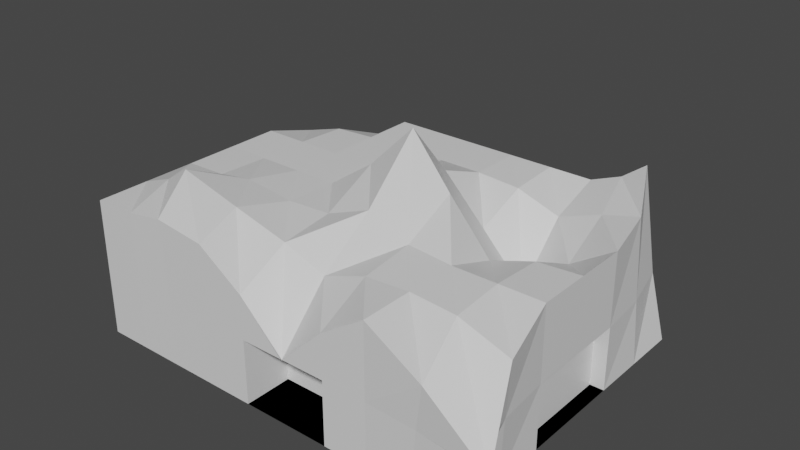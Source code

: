 # Source: Building.blend  (saved by Blender 2.82.7; exported with 4.5.12 LTS)
import bpy
from mathutils import Matrix  # noqa: F401  (used for matrix-valued properties, if any)

bpy.ops.wm.read_factory_settings(use_empty=True)
scene = bpy.context.scene
scene.name = 'Scene'

# ---- collections
col_collection = bpy.data.collections.new('Collection'); scene.collection.children.link(col_collection)

# ---- materials (node trees are filled in below, after node groups)
mat_material = bpy.data.materials.new('Material')
mat_material.alpha_threshold = 0.0
mat_material.use_transparent_shadow = False
mat_material.line_color = (0.0, 0.0, 0.0, 1.0)

# ---- material node trees
mat_material.use_nodes = True; mat_material.node_tree.nodes.clear()
_N = mat_material.node_tree.nodes; _L = mat_material.node_tree.links
n0 = _N.new('ShaderNodeOutputMaterial'); n0.name = 'Material Output'; n0.location = (300, 300)
n1 = _N.new('ShaderNodeBsdfPrincipled'); n1.name = 'Principled BSDF'; n1.location = (10, 300)
n1.distribution = 'GGX'
n1.subsurface_method = 'BURLEY'
n1.inputs[2].default_value = 0.4
n1.inputs[3].default_value = 1.45
n1.inputs[27].default_value = (0.0, 0.0, 0.0, 1.0)
n1.inputs[28].default_value = 1.0
_L.new(n1.outputs[0], n0.inputs[0])
n0.is_active_output = True

# ---- world
world_world = bpy.data.worlds.new('World'); scene.world = world_world
world_world.use_nodes = True; world_world.node_tree.nodes.clear()
_N = world_world.node_tree.nodes; _L = world_world.node_tree.links
n0 = _N.new('ShaderNodeOutputWorld'); n0.name = 'World Output'; n0.location = (300, 300)
n1 = _N.new('ShaderNodeBackground'); n1.name = 'Background'; n1.location = (10, 300)
n1.inputs[0].default_value = (0.05088, 0.05088, 0.05088, 1.0)
_L.new(n1.outputs[0], n0.inputs[0])
n0.is_active_output = True
world_world.color = (0.05088, 0.05088, 0.05088)
world_world.use_sun_shadow = False
world_world.sun_shadow_jitter_overblur = 0.0

# ---- meshes
me_cube = bpy.data.meshes.new('Cube')
me_cube.from_pydata([(0.429, 0.4592, 1.845), (0.5382, 0.5382, 0.002165), (0.5382, -0.5382, 2.398), (0.5382, -0.5382, 0.002165), (-0.4418, 0.5494, 2.762), (-0.5382, 0.5382, 0.002165), (-0.631, -0.5744, 1.474), (-0.5382, -0.5382, 0.002165), (0.4186, 0.5382, 0.002165), (0.299, 0.5382, 0.002165), (0.1794, 0.5382, 0.002165), (0.0598, 0.5382, 0.002165), (-0.0598, 0.5382, 0.002165), (-0.1794, 0.5382, 0.002165), (-0.299, 0.5382, 0.002165), (-0.4186, 0.5382, 0.002165), (0.4224, -0.5379, 2.413), (0.3226, -0.5363, 2.485), (0.1833, -0.5379, 2.413), (0.0598, -0.5382, 2.021), (-0.0598, -0.5382, 1.461), (-0.1794, -0.5382, 2.021), (-0.299, -0.5382, 2.398), (-0.4559, -0.5528, 2.027), (-0.4186, -0.5382, 0.002165), (-0.299, -0.5382, 0.002165), (-0.1794, -0.5382, 0.002165), (-0.0598, -0.5382, 0.002165), (0.0598, -0.5382, 0.002165), (0.1794, -0.5382, 0.002165), (0.299, -0.5382, 0.002165), (0.4186, -0.5382, 0.002165), (-0.3798, 0.5427, 2.545), (-0.299, 0.5382, 2.398), (-0.1794, 0.5382, 2.398), (-0.0598, 0.5382, 2.398), (0.0598, 0.5382, 2.398), (0.1794, 0.5382, 2.398), (0.299, 0.5382, 2.398), (0.3746, 0.5064, 2.176), (-0.5382, 0.0, 0.002165), (0.5382, 0.0, 2.398), (-0.5382, 0.0, 2.398), (0.5382, 0.0, 0.002165), (-0.4186, 0.0, 0.002165), (-0.299, 0.0, 0.002165), (-0.1794, 0.0, 0.002165), (-0.0598, 0.0, 0.002165), (0.0598, 0.0, 0.002165), (0.1794, 0.0, 0.002165), (0.299, 0.0, 0.002165), (0.4186, 0.0, 0.002165), (0.4186, 0.0, 2.398), (0.299, 0.0, 2.398), (0.1794, 0.0, 2.398), (0.08, 0.04182, 2.723), (-0.009578, 0.104, 3.205), (-0.1592, 0.04182, 2.697), (-0.299, 0.0, 2.173), (-0.4186, 0.0, 2.361), (-0.5382, 0.1794, 2.398), (-0.5136, 0.3616, 2.491), (0.5382, 0.1794, 0.002165), (0.5382, 0.3588, 0.002165), (-0.5382, 0.3588, 0.002165), (-0.5382, 0.1794, 0.002165), (0.5103, 0.3386, 2.257), (0.5382, 0.1794, 2.398), (-0.4186, 0.3588, 0.002165), (-0.4186, 0.1794, 0.002165), (-0.299, 0.3588, 0.002165), (-0.299, 0.1794, 0.002165), (-0.1794, 0.3588, 0.002165), (-0.1794, 0.1794, 0.002165), (-0.0598, 0.3588, 0.002165), (-0.0598, 0.1794, 0.002165), (0.0598, 0.3588, 0.002165), (0.0598, 0.1794, 0.002165), (0.1794, 0.3588, 0.002165), (0.1794, 0.1794, 0.002165), (0.299, 0.3588, 0.002165), (0.299, 0.1794, 0.002165), (0.4186, 0.3588, 0.002165), (0.4186, 0.1794, 0.002165), (0.414, 0.3555, 2.375), (0.4186, 0.1794, 2.398), (0.299, 0.3588, 2.398), (0.299, 0.1794, 2.398), (0.1794, 0.3588, 2.398), (0.1794, 0.1794, 2.398), (0.0598, 0.3588, 2.398), (0.0619, 0.1837, 2.432), (-0.0598, 0.3588, 2.398), (-0.04698, 0.2059, 2.604), (-0.1794, 0.3588, 2.361), (-0.1773, 0.1837, 2.091), (-0.299, 0.3588, 2.173), (-0.299, 0.1794, 1.514), (-0.4145, 0.3592, 2.37), (-0.4186, 0.1794, 2.043), (-0.5382, -0.1794, 0.002165), (-0.5382, -0.3588, 0.002165), (0.5382, -0.1794, 2.398), (0.5382, -0.3588, 2.398), (-0.4186, -0.1794, 0.002165), (-0.4186, -0.3588, 0.002165), (-0.299, -0.1794, 0.002165), (-0.299, -0.3588, 0.002165), (-0.1794, -0.1794, 0.002165), (-0.1794, -0.3588, 0.002165), (-0.0598, -0.1794, 0.002165), (-0.0598, -0.3588, 0.002165), (0.0598, -0.1794, 0.002165), (0.0598, -0.3588, 0.002165), (0.1794, -0.1794, 0.002165), (0.1794, -0.3588, 0.002165), (0.299, -0.1794, 0.002165), (0.299, -0.3588, 0.002165), (0.4186, -0.1794, 0.002165), (0.4186, -0.3588, 0.002165), (0.4224, -0.1791, 2.413), (0.4557, -0.3558, 2.536), (0.3226, -0.1775, 2.485), (0.3914, -0.3514, 2.739), (0.1833, -0.1791, 2.413), (0.2166, -0.3558, 2.536), (0.0619, -0.175, 2.432), (0.0598, -0.3588, 2.359), (-0.04698, -0.1529, 2.604), (-0.0598, -0.3588, 2.159), (-0.1773, -0.175, 2.432), (-0.1794, -0.3588, 2.359), (-0.299, -0.1794, 2.398), (-0.299, -0.3588, 2.398), (-0.4186, -0.1794, 2.398), (-0.4225, -0.3603, 2.36), (-0.5619, -0.368, 2.163), (-0.5382, -0.1794, 2.398), (0.5382, -0.3588, 0.002165), (0.5382, -0.1794, 0.002165), (0.4836, 0.4987, 1.143), (-0.5846, -0.5563, 1.143), (0.5382, -0.5382, 1.143), (-0.49, 0.5438, 1.143), (-0.3992, 0.5404, 1.143), (-0.299, 0.5382, 1.143), (-0.1794, 0.5382, 1.143), (-0.0598, 0.5382, 1.143), (0.0598, 0.5382, 1.143), (0.1794, 0.5382, 1.143), (0.299, 0.5382, 1.143), (0.3966, 0.5223, 1.143), (0.4205, -0.538, 1.143), (0.3108, -0.5372, 1.143), (0.1813, -0.538, 1.143), (0.0598, -0.5382, 1.143), (-0.0598, -0.5382, 1.143), (-0.1794, -0.5382, 1.143), (-0.299, -0.5382, 1.143), (-0.4373, -0.5455, 1.143), (0.5382, 0.0, 1.143), (-0.5382, 0.0, 1.143), (0.5242, 0.3487, 1.143), (0.5382, 0.1794, 1.143), (-0.5382, 0.1794, 1.143), (-0.5259, 0.3602, 1.143), (-0.55, -0.3634, 1.143), (-0.5382, -0.1794, 1.143), (0.5382, -0.1794, 1.143), (0.5382, -0.3588, 1.143), (-0.1794, -0.3752, 0.002165), (-0.0598, -0.3752, 0.002165), (0.0598, -0.3752, 0.002165), (0.0598, -0.3752, 1.143), (-0.0598, -0.3752, 1.143), (-0.1794, -0.3752, 1.143), (0.3884, -0.1794, 0.002165), (0.3884, 0.0, 0.002165), (0.3884, 0.0, 1.143), (0.3884, -0.1794, 1.143), (0.299, 0.373, 0.002165), (0.1794, 0.373, 0.002165), (0.0598, 0.373, 0.002165), (0.0598, 0.373, 1.143), (0.1794, 0.373, 1.143), (0.299, 0.373, 1.143), (-0.5004, 0.1794, 0.002165), (-0.5004, 0.0, 0.002165), (-0.5004, 0.0, 1.143), (-0.5004, 0.1794, 1.143), (-0.5004, -0.1794, 0.002165), (-0.5004, -0.1794, 1.143)], [], [(135, 136, 6, 23), (159, 23, 6, 141), (165, 61, 4, 143), (119, 138, 3, 31), (169, 103, 2, 142), (151, 39, 0, 140), (143, 4, 32, 144), (144, 32, 33, 145), (145, 33, 34, 146), (146, 34, 35, 147), (147, 35, 36, 148), (148, 36, 37, 149), (149, 37, 38, 150), (150, 38, 39, 151), (101, 105, 24, 7), (105, 107, 25, 24), (107, 109, 26, 25), (109, 111, 27, 26), (111, 113, 28, 27), (113, 115, 29, 28), (115, 117, 30, 29), (117, 119, 31, 30), (142, 2, 16, 152), (152, 16, 17, 153), (153, 17, 18, 154), (154, 18, 19, 155), (155, 19, 20, 156), (156, 20, 21, 157), (157, 21, 22, 158), (158, 22, 23, 159), (103, 121, 16, 2), (121, 123, 17, 16), (123, 125, 18, 17), (125, 127, 19, 18), (127, 129, 20, 19), (129, 131, 21, 20), (131, 133, 22, 21), (133, 135, 23, 22), (97, 99, 59, 58), (95, 97, 58, 57), (93, 95, 57, 56), (91, 93, 56, 55), (89, 91, 55, 54), (87, 89, 54, 53), (85, 87, 53, 52), (67, 85, 52, 41), (81, 83, 51, 50), (79, 81, 50, 49), (77, 79, 49, 48), (75, 77, 48, 47), (73, 75, 47, 46), (71, 73, 46, 45), (69, 71, 45, 44), (65, 69, 44, 40), (163, 67, 41, 160), (83, 62, 43, 51), (167, 137, 42, 161), (99, 60, 42, 59), (32, 4, 61, 98), (98, 61, 60, 99), (8, 1, 63, 82), (82, 63, 62, 83), (140, 0, 66, 162), (162, 66, 67, 163), (5, 15, 68, 64), (64, 68, 69, 65), (15, 14, 70, 68), (68, 70, 71, 69), (14, 13, 72, 70), (70, 72, 73, 71), (13, 12, 74, 72), (72, 74, 75, 73), (12, 11, 76, 74), (74, 76, 77, 75), (11, 10, 78, 76), (76, 78, 79, 77), (10, 9, 80, 78), (78, 80, 81, 79), (9, 8, 82, 80), (80, 82, 83, 81), (0, 39, 84, 66), (66, 84, 85, 67), (39, 38, 86, 84), (84, 86, 87, 85), (38, 37, 88, 86), (86, 88, 89, 87), (37, 36, 90, 88), (88, 90, 91, 89), (36, 35, 92, 90), (90, 92, 93, 91), (35, 34, 94, 92), (92, 94, 95, 93), (34, 33, 96, 94), (94, 96, 97, 95), (33, 32, 98, 96), (96, 98, 99, 97), (161, 42, 60, 164), (164, 60, 61, 165), (141, 6, 136, 166), (166, 136, 137, 167), (58, 59, 134, 132), (132, 134, 135, 133), (57, 58, 132, 130), (130, 132, 133, 131), (56, 57, 130, 128), (128, 130, 131, 129), (55, 56, 128, 126), (126, 128, 129, 127), (54, 55, 126, 124), (124, 126, 127, 125), (53, 54, 124, 122), (122, 124, 125, 123), (52, 53, 122, 120), (120, 122, 123, 121), (41, 52, 120, 102), (102, 120, 121, 103), (50, 51, 118, 116), (116, 118, 119, 117), (49, 50, 116, 114), (114, 116, 117, 115), (48, 49, 114, 112), (112, 114, 115, 113), (47, 48, 112, 110), (110, 112, 113, 111), (46, 47, 110, 108), (108, 110, 111, 109), (45, 46, 108, 106), (106, 108, 109, 107), (44, 45, 106, 104), (104, 106, 107, 105), (40, 44, 104, 100), (100, 104, 105, 101), (160, 41, 102, 168), (168, 102, 103, 169), (51, 43, 139, 118), (118, 139, 138, 119), (59, 42, 137, 134), (134, 137, 136, 135), (139, 168, 169, 138), (168, 139, 176, 179), (101, 166, 167, 100), (7, 141, 166, 101), (65, 164, 165, 64), (100, 167, 191, 190), (63, 162, 163, 62), (1, 140, 162, 63), (167, 161, 188, 191), (62, 163, 160, 43), (25, 158, 159, 24), (26, 157, 158, 25), (155, 156, 174, 173), (28, 155, 173, 172), (29, 154, 155, 28), (30, 153, 154, 29), (31, 152, 153, 30), (3, 142, 152, 31), (9, 150, 151, 8), (150, 9, 180, 185), (149, 150, 185, 184), (12, 147, 148, 11), (13, 146, 147, 12), (14, 145, 146, 13), (15, 144, 145, 14), (5, 143, 144, 15), (8, 151, 140, 1), (138, 169, 142, 3), (64, 165, 143, 5), (24, 159, 141, 7), (171, 174, 175, 170), (172, 173, 174, 171), (26, 27, 171, 170), (156, 157, 175, 174), (27, 28, 172, 171), (157, 26, 170, 175), (177, 178, 179, 176), (139, 43, 177, 176), (43, 160, 178, 177), (160, 168, 179, 178), (181, 184, 185, 180), (182, 183, 184, 181), (10, 11, 182, 181), (11, 148, 183, 182), (148, 149, 184, 183), (9, 10, 181, 180), (187, 188, 189, 186), (190, 191, 188, 187), (40, 100, 190, 187), (164, 65, 186, 189), (161, 164, 189, 188), (65, 40, 187, 186)])
_uv = me_cube.uv_layers.new(name='UVMap')
_uv.uv.foreach_set('vector', [0.8472, 0.7083, 0.875, 0.7083, 0.875, 0.75, 0.8472, 0.75, 0.5, 0.9722, 0.625, 0.9722, 0.625, 1.0, 0.5, 1.0, 0.5, 0.2083, 0.625, 0.2083, 0.625, 0.25, 0.5, 0.25, 0.3472, 0.7083, 0.375, 0.7083, 0.375, 0.75, 0.3472, 0.75, 0.5, 0.7083, 0.625, 0.7083, 0.625, 0.75, 0.5, 0.75, 0.5, 0.4722, 0.625, 0.4722, 0.625, 0.5, 0.5, 0.5, 0.5, 0.25, 0.625, 0.25, 0.625, 0.2778, 0.5, 0.2778, 0.5, 0.2778, 0.625, 0.2778, 0.625, 0.3056, 0.5, 0.3056, 0.5, 0.3056, 0.625, 0.3056, 0.625, 0.3333, 0.5, 0.3333, 0.5, 0.3333, 0.625, 0.3333, 0.625, 0.3611, 0.5, 0.3611, 0.5, 0.3611, 0.625, 0.3611, 0.625, 0.3889, 0.5, 0.3889, 0.5, 0.3889, 0.625, 0.3889, 0.625, 0.4167, 0.5, 0.4167, 0.5, 0.4167, 0.625, 0.4167, 0.625, 0.4444, 0.5, 0.4444, 0.5, 0.4444, 0.625, 0.4444, 0.625, 0.4722, 0.5, 0.4722, 0.125, 0.7083, 0.1528, 0.7083, 0.1528, 0.75, 0.125, 0.75, 0.1528, 0.7083, 0.1806, 0.7083, 0.1806, 0.75, 0.1528, 0.75, 0.1806, 0.7083, 0.2083, 0.7083, 0.2083, 0.75, 0.1806, 0.75, 0.2083, 0.7083, 0.2361, 0.7083, 0.2361, 0.75, 0.2083, 0.75, 0.2361, 0.7083, 0.2639, 0.7083, 0.2639, 0.75, 0.2361, 0.75, 0.2639, 0.7083, 0.2917, 0.7083, 0.2917, 0.75, 0.2639, 0.75, 0.2917, 0.7083, 0.3194, 0.7083, 0.3194, 0.75, 0.2917, 0.75, 0.3194, 0.7083, 0.3472, 0.7083, 0.3472, 0.75, 0.3194, 0.75, 0.5, 0.75, 0.625, 0.75, 0.625, 0.7778, 0.5, 0.7778, 0.5, 0.7778, 0.625, 0.7778, 0.625, 0.8056, 0.5, 0.8056, 0.5, 0.8056, 0.625, 0.8056, 0.625, 0.8333, 0.5, 0.8333, 0.5, 0.8333, 0.625, 0.8333, 0.625, 0.8611, 0.5, 0.8611, 0.5, 0.8611, 0.625, 0.8611, 0.625, 0.8889, 0.5, 0.8889, 0.5, 0.8889, 0.625, 0.8889, 0.625, 0.9167, 0.5, 0.9167, 0.5, 0.9167, 0.625, 0.9167, 0.625, 0.9444, 0.5, 0.9444, 0.5, 0.9444, 0.625, 0.9444, 0.625, 0.9722, 0.5, 0.9722, 0.625, 0.7083, 0.6528, 0.7083, 0.6528, 0.75, 0.625, 0.75, 0.6528, 0.7083, 0.6806, 0.7083, 0.6806, 0.75, 0.6528, 0.75, 0.6806, 0.7083, 0.7083, 0.7083, 0.7083, 0.75, 0.6806, 0.75, 0.7083, 0.7083, 0.7361, 0.7083, 0.7361, 0.75, 0.7083, 0.75, 0.7361, 0.7083, 0.7639, 0.7083, 0.7639, 0.75, 0.7361, 0.75, 0.7639, 0.7083, 0.7917, 0.7083, 0.7917, 0.75, 0.7639, 0.75, 0.7917, 0.7083, 0.8194, 0.7083, 0.8194, 0.75, 0.7917, 0.75, 0.8194, 0.7083, 0.8472, 0.7083, 0.8472, 0.75, 0.8194, 0.75, 0.8194, 0.5833, 0.8472, 0.5833, 0.8472, 0.625, 0.8194, 0.625, 0.7917, 0.5833, 0.8194, 0.5833, 0.8194, 0.625, 0.7917, 0.625, 0.7639, 0.5833, 0.7917, 0.5833, 0.7917, 0.625, 0.7639, 0.625, 0.7361, 0.5833, 0.7639, 0.5833, 0.7639, 0.625, 0.7361, 0.625, 0.7083, 0.5833, 0.7361, 0.5833, 0.7361, 0.625, 0.7083, 0.625, 0.6806, 0.5833, 0.7083, 0.5833, 0.7083, 0.625, 0.6806, 0.625, 0.6528, 0.5833, 0.6806, 0.5833, 0.6806, 0.625, 0.6528, 0.625, 0.625, 0.5833, 0.6528, 0.5833, 0.6528, 0.625, 0.625, 0.625, 0.3194, 0.5833, 0.3472, 0.5833, 0.3472, 0.625, 0.3194, 0.625, 0.2917, 0.5833, 0.3194, 0.5833, 0.3194, 0.625, 0.2917, 0.625, 0.2639, 0.5833, 0.2917, 0.5833, 0.2917, 0.625, 0.2639, 0.625, 0.2361, 0.5833, 0.2639, 0.5833, 0.2639, 0.625, 0.2361, 0.625, 0.2083, 0.5833, 0.2361, 0.5833, 0.2361, 0.625, 0.2083, 0.625, 0.1806, 0.5833, 0.2083, 0.5833, 0.2083, 0.625, 0.1806, 0.625, 0.1528, 0.5833, 0.1806, 0.5833, 0.1806, 0.625, 0.1528, 0.625, 0.125, 0.5833, 0.1528, 0.5833, 0.1528, 0.625, 0.125, 0.625, 0.5, 0.5833, 0.625, 0.5833, 0.625, 0.625, 0.5, 0.625, 0.3472, 0.5833, 0.375, 0.5833, 0.375, 0.625, 0.3472, 0.625, 0.5, 0.08333, 0.625, 0.08333, 0.625, 0.125, 0.5, 0.125, 0.8472, 0.5833, 0.875, 0.5833, 0.875, 0.625, 0.8472, 0.625, 0.8472, 0.5, 0.875, 0.5, 0.875, 0.5417, 0.8472, 0.5417, 0.8472, 0.5417, 0.875, 0.5417, 0.875, 0.5833, 0.8472, 0.5833, 0.3472, 0.5, 0.375, 0.5, 0.375, 0.5417, 0.3472, 0.5417, 0.3472, 0.5417, 0.375, 0.5417, 0.375, 0.5833, 0.3472, 0.5833, 0.5, 0.5, 0.625, 0.5, 0.625, 0.5417, 0.5, 0.5417, 0.5, 0.5417, 0.625, 0.5417, 0.625, 0.5833, 0.5, 0.5833, 0.125, 0.5, 0.1528, 0.5, 0.1528, 0.5417, 0.125, 0.5417, 0.125, 0.5417, 0.1528, 0.5417, 0.1528, 0.5833, 0.125, 0.5833, 0.1528, 0.5, 0.1806, 0.5, 0.1806, 0.5417, 0.1528, 0.5417, 0.1528, 0.5417, 0.1806, 0.5417, 0.1806, 0.5833, 0.1528, 0.5833, 0.1806, 0.5, 0.2083, 0.5, 0.2083, 0.5417, 0.1806, 0.5417, 0.1806, 0.5417, 0.2083, 0.5417, 0.2083, 0.5833, 0.1806, 0.5833, 0.2083, 0.5, 0.2361, 0.5, 0.2361, 0.5417, 0.2083, 0.5417, 0.2083, 0.5417, 0.2361, 0.5417, 0.2361, 0.5833, 0.2083, 0.5833, 0.2361, 0.5, 0.2639, 0.5, 0.2639, 0.5417, 0.2361, 0.5417, 0.2361, 0.5417, 0.2639, 0.5417, 0.2639, 0.5833, 0.2361, 0.5833, 0.2639, 0.5, 0.2917, 0.5, 0.2917, 0.5417, 0.2639, 0.5417, 0.2639, 0.5417, 0.2917, 0.5417, 0.2917, 0.5833, 0.2639, 0.5833, 0.2917, 0.5, 0.3194, 0.5, 0.3194, 0.5417, 0.2917, 0.5417, 0.2917, 0.5417, 0.3194, 0.5417, 0.3194, 0.5833, 0.2917, 0.5833, 0.3194, 0.5, 0.3472, 0.5, 0.3472, 0.5417, 0.3194, 0.5417, 0.3194, 0.5417, 0.3472, 0.5417, 0.3472, 0.5833, 0.3194, 0.5833, 0.625, 0.5, 0.6528, 0.5, 0.6528, 0.5417, 0.625, 0.5417, 0.625, 0.5417, 0.6528, 0.5417, 0.6528, 0.5833, 0.625, 0.5833, 0.6528, 0.5, 0.6806, 0.5, 0.6806, 0.5417, 0.6528, 0.5417, 0.6528, 0.5417, 0.6806, 0.5417, 0.6806, 0.5833, 0.6528, 0.5833, 0.6806, 0.5, 0.7083, 0.5, 0.7083, 0.5417, 0.6806, 0.5417, 0.6806, 0.5417, 0.7083, 0.5417, 0.7083, 0.5833, 0.6806, 0.5833, 0.7083, 0.5, 0.7361, 0.5, 0.7361, 0.5417, 0.7083, 0.5417, 0.7083, 0.5417, 0.7361, 0.5417, 0.7361, 0.5833, 0.7083, 0.5833, 0.7361, 0.5, 0.7639, 0.5, 0.7639, 0.5417, 0.7361, 0.5417, 0.7361, 0.5417, 0.7639, 0.5417, 0.7639, 0.5833, 0.7361, 0.5833, 0.7639, 0.5, 0.7917, 0.5, 0.7917, 0.5417, 0.7639, 0.5417, 0.7639, 0.5417, 0.7917, 0.5417, 0.7917, 0.5833, 0.7639, 0.5833, 0.7917, 0.5, 0.8194, 0.5, 0.8194, 0.5417, 0.7917, 0.5417, 0.7917, 0.5417, 0.8194, 0.5417, 0.8194, 0.5833, 0.7917, 0.5833, 0.8194, 0.5, 0.8472, 0.5, 0.8472, 0.5417, 0.8194, 0.5417, 0.8194, 0.5417, 0.8472, 0.5417, 0.8472, 0.5833, 0.8194, 0.5833, 0.5, 0.125, 0.625, 0.125, 0.625, 0.1667, 0.5, 0.1667, 0.5, 0.1667, 0.625, 0.1667, 0.625, 0.2083, 0.5, 0.2083, 0.5, 0.0, 0.625, 0.0, 0.625, 0.04167, 0.5, 0.04167, 0.5, 0.04167, 0.625, 0.04167, 0.625, 0.08333, 0.5, 0.08333, 0.8194, 0.625, 0.8472, 0.625, 0.8472, 0.6667, 0.8194, 0.6667, 0.8194, 0.6667, 0.8472, 0.6667, 0.8472, 0.7083, 0.8194, 0.7083, 0.7917, 0.625, 0.8194, 0.625, 0.8194, 0.6667, 0.7917, 0.6667, 0.7917, 0.6667, 0.8194, 0.6667, 0.8194, 0.7083, 0.7917, 0.7083, 0.7639, 0.625, 0.7917, 0.625, 0.7917, 0.6667, 0.7639, 0.6667, 0.7639, 0.6667, 0.7917, 0.6667, 0.7917, 0.7083, 0.7639, 0.7083, 0.7361, 0.625, 0.7639, 0.625, 0.7639, 0.6667, 0.7361, 0.6667, 0.7361, 0.6667, 0.7639, 0.6667, 0.7639, 0.7083, 0.7361, 0.7083, 0.7083, 0.625, 0.7361, 0.625, 0.7361, 0.6667, 0.7083, 0.6667, 0.7083, 0.6667, 0.7361, 0.6667, 0.7361, 0.7083, 0.7083, 0.7083, 0.6806, 0.625, 0.7083, 0.625, 0.7083, 0.6667, 0.6806, 0.6667, 0.6806, 0.6667, 0.7083, 0.6667, 0.7083, 0.7083, 0.6806, 0.7083, 0.6528, 0.625, 0.6806, 0.625, 0.6806, 0.6667, 0.6528, 0.6667, 0.6528, 0.6667, 0.6806, 0.6667, 0.6806, 0.7083, 0.6528, 0.7083, 0.625, 0.625, 0.6528, 0.625, 0.6528, 0.6667, 0.625, 0.6667, 0.625, 0.6667, 0.6528, 0.6667, 0.6528, 0.7083, 0.625, 0.7083, 0.3194, 0.625, 0.3472, 0.625, 0.3472, 0.6667, 0.3194, 0.6667, 0.3194, 0.6667, 0.3472, 0.6667, 0.3472, 0.7083, 0.3194, 0.7083, 0.2917, 0.625, 0.3194, 0.625, 0.3194, 0.6667, 0.2917, 0.6667, 0.2917, 0.6667, 0.3194, 0.6667, 0.3194, 0.7083, 0.2917, 0.7083, 0.2639, 0.625, 0.2917, 0.625, 0.2917, 0.6667, 0.2639, 0.6667, 0.2639, 0.6667, 0.2917, 0.6667, 0.2917, 0.7083, 0.2639, 0.7083, 0.2361, 0.625, 0.2639, 0.625, 0.2639, 0.6667, 0.2361, 0.6667, 0.2361, 0.6667, 0.2639, 0.6667, 0.2639, 0.7083, 0.2361, 0.7083, 0.2083, 0.625, 0.2361, 0.625, 0.2361, 0.6667, 0.2083, 0.6667, 0.2083, 0.6667, 0.2361, 0.6667, 0.2361, 0.7083, 0.2083, 0.7083, 0.1806, 0.625, 0.2083, 0.625, 0.2083, 0.6667, 0.1806, 0.6667, 0.1806, 0.6667, 0.2083, 0.6667, 0.2083, 0.7083, 0.1806, 0.7083, 0.1528, 0.625, 0.1806, 0.625, 0.1806, 0.6667, 0.1528, 0.6667, 0.1528, 0.6667, 0.1806, 0.6667, 0.1806, 0.7083, 0.1528, 0.7083, 0.125, 0.625, 0.1528, 0.625, 0.1528, 0.6667, 0.125, 0.6667, 0.125, 0.6667, 0.1528, 0.6667, 0.1528, 0.7083, 0.125, 0.7083, 0.5, 0.625, 0.625, 0.625, 0.625, 0.6667, 0.5, 0.6667, 0.5, 0.6667, 0.625, 0.6667, 0.625, 0.7083, 0.5, 0.7083, 0.3472, 0.625, 0.375, 0.625, 0.375, 0.6667, 0.3472, 0.6667, 0.3472, 0.6667, 0.375, 0.6667, 0.375, 0.7083, 0.3472, 0.7083, 0.8472, 0.625, 0.875, 0.625, 0.875, 0.6667, 0.8472, 0.6667, 0.8472, 0.6667, 0.875, 0.6667, 0.875, 0.7083, 0.8472, 0.7083, 0.375, 0.6667, 0.5, 0.6667, 0.5, 0.7083, 0.375, 0.7083, 0.5, 0.6667, 0.375, 0.6667, 0.375, 0.6667, 0.5, 0.6667, 0.375, 0.04167, 0.5, 0.04167, 0.5, 0.08333, 0.375, 0.08333, 0.375, 0.0, 0.5, 0.0, 0.5, 0.04167, 0.375, 0.04167, 0.375, 0.1667, 0.5, 0.1667, 0.5, 0.2083, 0.375, 0.2083, 0.375, 0.08333, 0.5, 0.08333, 0.5, 0.08333, 0.375, 0.08333, 0.375, 0.5417, 0.5, 0.5417, 0.5, 0.5833, 0.375, 0.5833, 0.375, 0.5, 0.5, 0.5, 0.5, 0.5417, 0.375, 0.5417, 0.5, 0.08333, 0.5, 0.125, 0.5, 0.125, 0.5, 0.08333, 0.375, 0.5833, 0.5, 0.5833, 0.5, 0.625, 0.375, 0.625, 0.375, 0.9444, 0.5, 0.9444, 0.5, 0.9722, 0.375, 0.9722, 0.375, 0.9167, 0.5, 0.9167, 0.5, 0.9444, 0.375, 0.9444, 0.5, 0.8611, 0.5, 0.8889, 0.5, 0.8889, 0.5, 0.8611, 0.375, 0.8611, 0.5, 0.8611, 0.5, 0.8611, 0.375, 0.8611, 0.375, 0.8333, 0.5, 0.8333, 0.5, 0.8611, 0.375, 0.8611, 0.375, 0.8056, 0.5, 0.8056, 0.5, 0.8333, 0.375, 0.8333, 0.375, 0.7778, 0.5, 0.7778, 0.5, 0.8056, 0.375, 0.8056, 0.375, 0.75, 0.5, 0.75, 0.5, 0.7778, 0.375, 0.7778, 0.375, 0.4444, 0.5, 0.4444, 0.5, 0.4722, 0.375, 0.4722, 0.5, 0.4444, 0.375, 0.4444, 0.375, 0.4444, 0.5, 0.4444, 0.5, 0.4167, 0.5, 0.4444, 0.5, 0.4444, 0.5, 0.4167, 0.375, 0.3611, 0.5, 0.3611, 0.5, 0.3889, 0.375, 0.3889, 0.375, 0.3333, 0.5, 0.3333, 0.5, 0.3611, 0.375, 0.3611, 0.375, 0.3056, 0.5, 0.3056, 0.5, 0.3333, 0.375, 0.3333, 0.375, 0.2778, 0.5, 0.2778, 0.5, 0.3056, 0.375, 0.3056, 0.375, 0.25, 0.5, 0.25, 0.5, 0.2778, 0.375, 0.2778, 0.375, 0.4722, 0.5, 0.4722, 0.5, 0.5, 0.375, 0.5, 0.375, 0.7083, 0.5, 0.7083, 0.5, 0.75, 0.375, 0.75, 0.375, 0.2083, 0.5, 0.2083, 0.5, 0.25, 0.375, 0.25, 0.375, 0.9722, 0.5, 0.9722, 0.5, 1.0, 0.375, 1.0, 0.375, 0.8889, 0.5, 0.8889, 0.5, 0.9167, 0.375, 0.9167, 0.375, 0.8611, 0.5, 0.8611, 0.5, 0.8889, 0.375, 0.8889, 0.2083, 0.75, 0.2361, 0.75, 0.2361, 0.75, 0.2083, 0.75, 0.5, 0.8889, 0.5, 0.9167, 0.5, 0.9167, 0.5, 0.8889, 0.2361, 0.75, 0.2639, 0.75, 0.2639, 0.75, 0.2361, 0.75, 0.5, 0.9167, 0.375, 0.9167, 0.375, 0.9167, 0.5, 0.9167, 0.375, 0.625, 0.5, 0.625, 0.5, 0.6667, 0.375, 0.6667, 0.375, 0.6667, 0.375, 0.625, 0.375, 0.625, 0.375, 0.6667, 0.375, 0.625, 0.5, 0.625, 0.5, 0.625, 0.375, 0.625, 0.5, 0.625, 0.5, 0.6667, 0.5, 0.6667, 0.5, 0.625, 0.375, 0.4167, 0.5, 0.4167, 0.5, 0.4444, 0.375, 0.4444, 0.375, 0.3889, 0.5, 0.3889, 0.5, 0.4167, 0.375, 0.4167, 0.2917, 0.5, 0.2639, 0.5, 0.2639, 0.5, 0.2917, 0.5, 0.375, 0.3889, 0.5, 0.3889, 0.5, 0.3889, 0.375, 0.3889, 0.5, 0.3889, 0.5, 0.4167, 0.5, 0.4167, 0.5, 0.3889, 0.3194, 0.5, 0.2917, 0.5, 0.2917, 0.5, 0.3194, 0.5, 0.375, 0.125, 0.5, 0.125, 0.5, 0.1667, 0.375, 0.1667, 0.375, 0.08333, 0.5, 0.08333, 0.5, 0.125, 0.375, 0.125, 0.125, 0.625, 0.125, 0.6667, 0.125, 0.6667, 0.125, 0.625, 0.5, 0.1667, 0.375, 0.1667, 0.375, 0.1667, 0.5, 0.1667, 0.5, 0.125, 0.5, 0.1667, 0.5, 0.1667, 0.5, 0.125, 0.125, 0.5833, 0.125, 0.625, 0.125, 0.625, 0.125, 0.5833])
me_cube.materials.append(mat_material)
me_cube.use_remesh_preserve_volume = False
me_cube.use_remesh_preserve_attributes = False
me_cube.use_mirror_vertex_groups = False
me_cube.update()

# ---- objects
ob_wall = bpy.data.objects.new('Wall', me_cube)

# ---- transforms, parenting, visibility, modifiers, constraints
ob_wall.location = (0.0, 0.0, 0.0)
ob_wall.scale = (-4.729, 3.734, 1.0)
ob_wall.lock_rotations_4d = False
ob_wall.empty_display_type = 'ARROWS'
ob_wall.lineart.crease_threshold = 0.0
_vg = ob_wall.vertex_groups.new(name='Top')
for _i, _w in zip([0, 2, 4, 6, 16, 17, 18, 19, 20, 21, 22, 23, 32, 33, 34, 35, 36, 37, 38, 39, 41, 42, 52, 53, 54, 55, 56, 57, 58, 59, 60, 61, 66, 67, 84, 85, 86, 87, 88, 89, 90, 91, 92, 93, 94, 95, 96, 97, 98, 99, 102, 103, 120, 121, 122, 123, 124, 125, 126, 127, 128, 129, 130, 131, 132, 133, 134, 135, 136, 137, 140, 141, 142, 143, 144, 145, 146, 147, 148, 149, 150, 151, 152, 153, 154, 155, 156, 157, 158, 159, 160, 161, 162, 163, 164, 165, 166, 167, 168, 169, 173, 174, 175, 178, 179, 183, 184, 185, 188, 189, 191], [1.0, 1.0, 1.0, 1.0, 1.0, 1.0, 1.0, 1.0, 1.0, 1.0, 1.0, 1.0, 1.0, 1.0, 1.0, 1.0, 1.0, 1.0, 1.0, 1.0, 1.0, 1.0, 1.0, 1.0, 1.0, 1.0, 1.0, 1.0, 1.0, 1.0, 1.0, 1.0, 1.0, 1.0, 1.0, 1.0, 1.0, 1.0, 1.0, 1.0, 1.0, 1.0, 1.0, 1.0, 1.0, 1.0, 1.0, 1.0, 1.0, 1.0, 1.0, 1.0, 1.0, 1.0, 1.0, 1.0, 1.0, 1.0, 1.0, 1.0, 1.0, 1.0, 1.0, 1.0, 1.0, 1.0, 1.0, 1.0, 1.0, 1.0, 0.5, 0.5, 0.5, 0.5, 0.5, 0.5, 0.5, 0.5, 0.5, 0.5, 0.5, 0.5, 0.5, 0.5, 0.5, 0.5, 0.5, 0.5, 0.5, 0.5, 0.5, 0.5, 0.5, 0.5, 0.5, 0.5, 0.5, 0.5, 0.5, 0.5, 0.5, 0.5, 0.5, 0.5, 0.5, 0.5, 0.5, 0.5, 0.5, 0.5, 0.5]): _vg.add([_i], _w, 'REPLACE')
_m = ob_wall.modifiers.new('Displace', 'DISPLACE')
_m.vertex_group = 'Top'
_m.strength = -1.3
_m.direction = 'Z'
_m.space = 'GLOBAL'

# ---- collection membership
col_collection.objects.link(ob_wall)

# ---- scene / render settings (as saved in the file)
scene.frame_start = 1; scene.frame_end = 250; scene.frame_set(1)
scene.render.engine = 'BLENDER_EEVEE_NEXT'
scene.cycles.use_denoising = False
scene.cycles.samples = 128
scene.cycles.sampling_pattern = 'TABULATED_SOBOL'
scene.cycles.use_adaptive_sampling = False
scene.cycles.use_light_tree = False
scene.view_settings.view_transform = 'Filmic'
bpy.context.view_layer.update()

# ---- added for rendering (the .blend has no active camera and no usable light): camera, sun
cam_auto = bpy.data.cameras.new('AutoCamera')
cam_auto.lens = 50.0
cam_auto.sensor_width = 36.0
cam_auto.clip_end = 1000.0
ob_auto_camera = bpy.data.objects.new('AutoCamera', cam_auto)
scene.collection.objects.link(ob_auto_camera)
ob_auto_camera.location = (7.26592, -8.50233, 7.20665)
ob_auto_camera.rotation_euler = (1.09748, -7.21219e-08, 0.694738)
scene.camera = ob_auto_camera
light_auto_sun = bpy.data.lights.new('AutoSun', 'SUN')
light_auto_sun.energy = 3.0
light_auto_sun.angle = 0.0523599
ob_auto_sun = bpy.data.objects.new('AutoSun', light_auto_sun)
scene.collection.objects.link(ob_auto_sun)
ob_auto_sun.rotation_euler = (0.872665, 0.174533, 0.523599)
bpy.context.view_layer.update()
